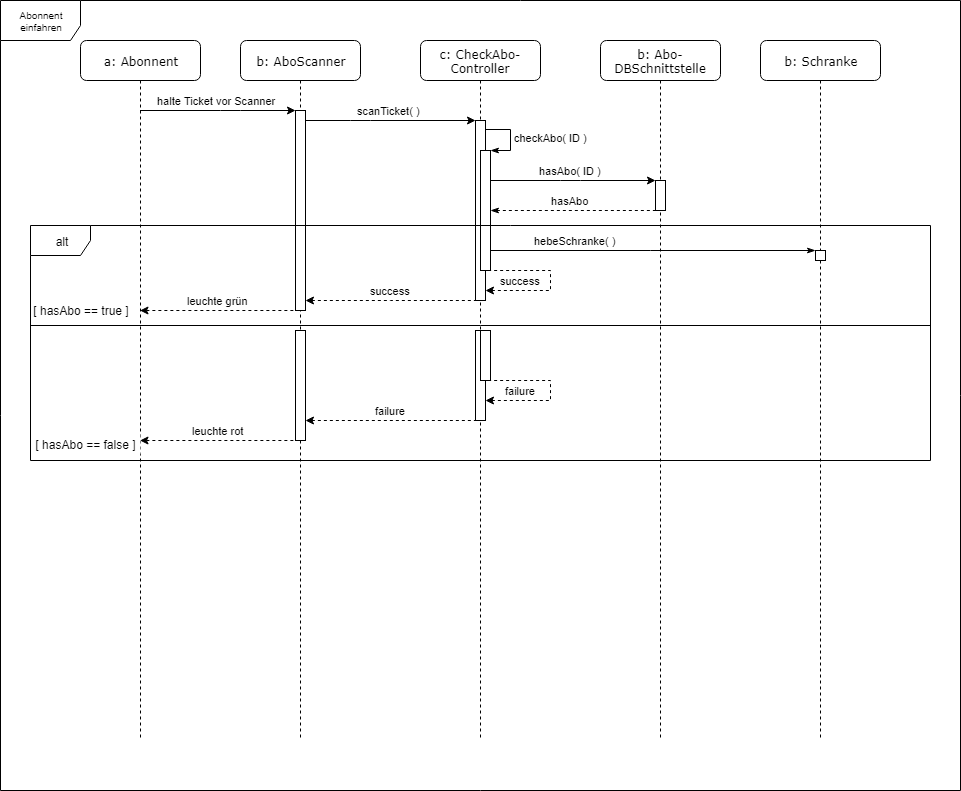

The diagram above was exported from draw.io. Its source (the exported page's mxGraphModel, read from the mxfile embedded in the PNG):
<mxGraphModel dx="842" dy="548" grid="1" gridSize="10" guides="1" tooltips="1" connect="1" arrows="1" fold="1" page="1" pageScale="1" pageWidth="1100" pageHeight="850" background="#ffffff" math="0" shadow="0">
  <root>
    <mxCell id="0" />
    <mxCell id="1" parent="0" />
    <mxCell id="i2Vq3k6s4epomcee9z3W-39" value="Abonnent einfahren" style="shape=umlFrame;whiteSpace=wrap;html=1;fontSize=10;width=80;height=40;" parent="1" vertex="1">
      <mxGeometry x="60" y="29" width="960" height="790" as="geometry" />
    </mxCell>
    <mxCell id="riZyPx7NaIGLOxan2Yi5-40" value="failure" style="endArrow=none;html=1;edgeStyle=orthogonalEdgeStyle;startArrow=classic;startFill=1;endFill=0;rounded=0;dashed=1;" parent="1" source="riZyPx7NaIGLOxan2Yi5-41" target="riZyPx7NaIGLOxan2Yi5-36" edge="1">
      <mxGeometry x="0.0024" y="10" width="50" height="50" relative="1" as="geometry">
        <mxPoint x="375" y="338.95238095238096" as="sourcePoint" />
        <mxPoint x="545" y="338.95238095238096" as="targetPoint" />
        <Array as="points">
          <mxPoint x="460" y="449" />
          <mxPoint x="460" y="449" />
        </Array>
        <mxPoint as="offset" />
      </mxGeometry>
    </mxCell>
    <mxCell id="7baba1c4bc27f4b0-4" value="b: Abo-DBSchnittstelle" style="shape=umlLifeline;perimeter=lifelinePerimeter;whiteSpace=wrap;html=1;container=1;collapsible=0;recursiveResize=0;outlineConnect=0;rounded=1;shadow=0;comic=0;labelBackgroundColor=none;strokeColor=#000000;strokeWidth=1;fillColor=#FFFFFF;fontFamily=Verdana;fontSize=12;fontColor=#000000;align=center;perimeterSpacing=0;glass=0;size=40;overflow=visible;noLabel=0;labelPadding=0;direction=east;connectable=1;snapToPoint=0;fixDash=0;" parent="1" vertex="1">
      <mxGeometry x="660" y="69" width="120" height="700" as="geometry" />
    </mxCell>
    <mxCell id="riZyPx7NaIGLOxan2Yi5-17" value="" style="html=1;points=[];perimeter=orthogonalPerimeter;rounded=1;shadow=0;glass=0;comic=0;strokeColor=#000000;strokeWidth=1;arcSize=0;" parent="7baba1c4bc27f4b0-4" vertex="1">
      <mxGeometry x="55" y="140" width="10" height="30" as="geometry" />
    </mxCell>
    <mxCell id="7baba1c4bc27f4b0-2" value="b: AboScanner" style="shape=umlLifeline;perimeter=lifelinePerimeter;whiteSpace=wrap;html=1;container=1;collapsible=0;recursiveResize=0;outlineConnect=0;rounded=1;shadow=0;comic=0;labelBackgroundColor=none;strokeColor=#000000;strokeWidth=1;fillColor=#FFFFFF;fontFamily=Verdana;fontSize=12;fontColor=#000000;align=center;size=40;" parent="1" vertex="1">
      <mxGeometry x="300" y="69" width="120" height="700" as="geometry" />
    </mxCell>
    <mxCell id="riZyPx7NaIGLOxan2Yi5-10" value="" style="html=1;points=[];perimeter=orthogonalPerimeter;rounded=1;shadow=0;glass=0;comic=0;strokeColor=#000000;strokeWidth=1;arcSize=0;" parent="7baba1c4bc27f4b0-2" vertex="1">
      <mxGeometry x="55" y="70" width="10" height="200" as="geometry" />
    </mxCell>
    <mxCell id="riZyPx7NaIGLOxan2Yi5-41" value="" style="html=1;points=[];perimeter=orthogonalPerimeter;rounded=1;shadow=0;glass=0;comic=0;strokeColor=#000000;strokeWidth=1;arcSize=0;" parent="7baba1c4bc27f4b0-2" vertex="1">
      <mxGeometry x="55" y="290" width="10" height="110" as="geometry" />
    </mxCell>
    <mxCell id="7baba1c4bc27f4b0-3" value="c: CheckAbo-Controller&lt;br&gt;" style="shape=umlLifeline;perimeter=lifelinePerimeter;whiteSpace=wrap;html=1;container=1;collapsible=0;recursiveResize=0;outlineConnect=0;rounded=1;shadow=0;comic=0;labelBackgroundColor=none;strokeColor=#000000;strokeWidth=1;fillColor=#FFFFFF;fontFamily=Verdana;fontSize=12;fontColor=#000000;align=center;size=40;" parent="1" vertex="1">
      <mxGeometry x="480" y="69" width="120" height="700" as="geometry" />
    </mxCell>
    <mxCell id="riZyPx7NaIGLOxan2Yi5-11" value="" style="html=1;points=[];perimeter=orthogonalPerimeter;rounded=1;shadow=0;glass=0;comic=0;strokeColor=#000000;strokeWidth=1;arcSize=0;" parent="7baba1c4bc27f4b0-3" vertex="1">
      <mxGeometry x="55" y="80" width="10" height="180" as="geometry" />
    </mxCell>
    <mxCell id="riZyPx7NaIGLOxan2Yi5-15" value="" style="html=1;points=[];perimeter=orthogonalPerimeter;rounded=1;shadow=0;glass=0;comic=0;strokeColor=#000000;strokeWidth=1;arcSize=0;" parent="7baba1c4bc27f4b0-3" vertex="1">
      <mxGeometry x="60" y="110" width="10" height="120" as="geometry" />
    </mxCell>
    <mxCell id="riZyPx7NaIGLOxan2Yi5-16" value="checkAbo( ID )" style="edgeStyle=orthogonalEdgeStyle;html=1;align=left;spacingLeft=2;endArrow=classicThin;rounded=0;entryX=1;entryY=0;exitX=0.999;exitY=0.051;exitDx=0;exitDy=0;exitPerimeter=0;endFill=1;" parent="7baba1c4bc27f4b0-3" source="riZyPx7NaIGLOxan2Yi5-11" target="riZyPx7NaIGLOxan2Yi5-15" edge="1">
      <mxGeometry relative="1" as="geometry">
        <mxPoint x="65" y="110" as="sourcePoint" />
        <Array as="points">
          <mxPoint x="90" y="89" />
          <mxPoint x="90" y="110" />
        </Array>
      </mxGeometry>
    </mxCell>
    <mxCell id="riZyPx7NaIGLOxan2Yi5-31" value="success" style="endArrow=none;html=1;edgeStyle=orthogonalEdgeStyle;startArrow=classic;startFill=1;endFill=0;rounded=0;dashed=1;" parent="7baba1c4bc27f4b0-3" source="riZyPx7NaIGLOxan2Yi5-11" target="riZyPx7NaIGLOxan2Yi5-15" edge="1">
      <mxGeometry x="0.0404" y="30" width="50" height="50" relative="1" as="geometry">
        <mxPoint x="-110" y="230" as="sourcePoint" />
        <mxPoint x="65" y="89.9523809523809" as="targetPoint" />
        <Array as="points">
          <mxPoint x="130" y="250" />
          <mxPoint x="130" y="230" />
        </Array>
        <mxPoint as="offset" />
      </mxGeometry>
    </mxCell>
    <mxCell id="riZyPx7NaIGLOxan2Yi5-36" value="" style="html=1;points=[];perimeter=orthogonalPerimeter;rounded=1;shadow=0;glass=0;comic=0;strokeColor=#000000;strokeWidth=1;arcSize=0;" parent="7baba1c4bc27f4b0-3" vertex="1">
      <mxGeometry x="55" y="290" width="10" height="90" as="geometry" />
    </mxCell>
    <mxCell id="7baba1c4bc27f4b0-5" value="b: Schranke&lt;br&gt;" style="shape=umlLifeline;perimeter=lifelinePerimeter;whiteSpace=wrap;html=1;container=1;collapsible=0;recursiveResize=0;outlineConnect=0;rounded=1;shadow=0;comic=0;labelBackgroundColor=none;strokeColor=#000000;strokeWidth=1;fillColor=#FFFFFF;fontFamily=Verdana;fontSize=12;fontColor=#000000;align=center;size=40;" parent="1" vertex="1">
      <mxGeometry x="820" y="69" width="120" height="700" as="geometry" />
    </mxCell>
    <mxCell id="riZyPx7NaIGLOxan2Yi5-30" value="" style="html=1;points=[];perimeter=orthogonalPerimeter;rounded=1;shadow=0;glass=0;comic=0;strokeColor=#000000;strokeWidth=1;arcSize=0;" parent="7baba1c4bc27f4b0-5" vertex="1">
      <mxGeometry x="55" y="210" width="10" height="10" as="geometry" />
    </mxCell>
    <mxCell id="7baba1c4bc27f4b0-8" value="a: Abonnent" style="shape=umlLifeline;perimeter=lifelinePerimeter;whiteSpace=wrap;html=1;container=1;collapsible=0;recursiveResize=0;outlineConnect=0;rounded=1;shadow=0;comic=0;labelBackgroundColor=none;strokeColor=#000000;strokeWidth=1;fillColor=#FFFFFF;fontFamily=Verdana;fontSize=12;fontColor=#000000;align=center;size=40;" parent="1" vertex="1">
      <mxGeometry x="140" y="69" width="120" height="700" as="geometry" />
    </mxCell>
    <mxCell id="riZyPx7NaIGLOxan2Yi5-2" value="halte Ticket vor Scanner" style="endArrow=classic;html=1;edgeStyle=orthogonalEdgeStyle;" parent="1" source="7baba1c4bc27f4b0-8" target="riZyPx7NaIGLOxan2Yi5-10" edge="1">
      <mxGeometry x="-0.0265" y="10" width="50" height="50" relative="1" as="geometry">
        <mxPoint x="205" y="139.27586206896558" as="sourcePoint" />
        <mxPoint x="290" y="219" as="targetPoint" />
        <Array as="points">
          <mxPoint x="290" y="139" />
          <mxPoint x="290" y="139" />
        </Array>
        <mxPoint as="offset" />
      </mxGeometry>
    </mxCell>
    <mxCell id="riZyPx7NaIGLOxan2Yi5-12" value="scanTicket( )" style="endArrow=classic;html=1;edgeStyle=orthogonalEdgeStyle;" parent="1" source="riZyPx7NaIGLOxan2Yi5-10" target="riZyPx7NaIGLOxan2Yi5-11" edge="1">
      <mxGeometry x="-0.0265" y="10" width="50" height="50" relative="1" as="geometry">
        <mxPoint x="215" y="149.2" as="sourcePoint" />
        <mxPoint x="365" y="149.2" as="targetPoint" />
        <Array as="points">
          <mxPoint x="420" y="149" />
          <mxPoint x="420" y="149" />
        </Array>
        <mxPoint as="offset" />
      </mxGeometry>
    </mxCell>
    <mxCell id="riZyPx7NaIGLOxan2Yi5-18" value="hasAbo( ID )" style="endArrow=classic;html=1;edgeStyle=orthogonalEdgeStyle;" parent="1" source="riZyPx7NaIGLOxan2Yi5-15" target="riZyPx7NaIGLOxan2Yi5-17" edge="1">
      <mxGeometry x="-0.0265" y="10" width="50" height="50" relative="1" as="geometry">
        <mxPoint x="375" y="158.9523809523809" as="sourcePoint" />
        <mxPoint x="545" y="158.9523809523809" as="targetPoint" />
        <Array as="points">
          <mxPoint x="630" y="209" />
          <mxPoint x="630" y="209" />
        </Array>
        <mxPoint as="offset" />
      </mxGeometry>
    </mxCell>
    <mxCell id="riZyPx7NaIGLOxan2Yi5-19" value="hasAbo&lt;br&gt;" style="endArrow=none;html=1;edgeStyle=orthogonalEdgeStyle;startArrow=classicThin;startFill=1;dashed=1;endFill=0;" parent="1" source="riZyPx7NaIGLOxan2Yi5-15" target="riZyPx7NaIGLOxan2Yi5-17" edge="1">
      <mxGeometry x="-0.0265" y="10" width="50" height="50" relative="1" as="geometry">
        <mxPoint x="560" y="218.9523809523809" as="sourcePoint" />
        <mxPoint x="725" y="218.9523809523809" as="targetPoint" />
        <Array as="points">
          <mxPoint x="630" y="239" />
          <mxPoint x="630" y="239" />
        </Array>
        <mxPoint as="offset" />
      </mxGeometry>
    </mxCell>
    <mxCell id="riZyPx7NaIGLOxan2Yi5-21" value="" style="line;strokeWidth=1;fillColor=none;align=left;verticalAlign=middle;spacingTop=-1;spacingLeft=3;spacingRight=3;rotatable=0;labelPosition=right;points=[];portConstraint=eastwest;rounded=1;shadow=0;glass=0;comic=0;" parent="1" vertex="1">
      <mxGeometry x="90" y="349" width="900" height="10" as="geometry" />
    </mxCell>
    <mxCell id="riZyPx7NaIGLOxan2Yi5-25" value="hebeSchranke( )" style="edgeStyle=orthogonalEdgeStyle;html=1;align=left;spacingLeft=2;endArrow=classicThin;rounded=0;endFill=1;" parent="1" source="riZyPx7NaIGLOxan2Yi5-15" target="riZyPx7NaIGLOxan2Yi5-30" edge="1">
      <mxGeometry x="-0.0142" y="121" relative="1" as="geometry">
        <mxPoint x="555.1904761904761" y="178.47619047619048" as="sourcePoint" />
        <Array as="points">
          <mxPoint x="710" y="279" />
          <mxPoint x="710" y="279" />
        </Array>
        <mxPoint x="554.7142857142857" y="278.95238095238096" as="targetPoint" />
        <mxPoint x="-120" y="111" as="offset" />
      </mxGeometry>
    </mxCell>
    <mxCell id="riZyPx7NaIGLOxan2Yi5-33" value="success" style="endArrow=none;html=1;edgeStyle=orthogonalEdgeStyle;startArrow=classic;startFill=1;endFill=0;rounded=0;dashed=1;" parent="1" source="riZyPx7NaIGLOxan2Yi5-10" target="riZyPx7NaIGLOxan2Yi5-11" edge="1">
      <mxGeometry x="0.0024" y="10" width="50" height="50" relative="1" as="geometry">
        <mxPoint x="555" y="319.20000000000005" as="sourcePoint" />
        <mxPoint x="560" y="299.20000000000005" as="targetPoint" />
        <Array as="points">
          <mxPoint x="450" y="329" />
          <mxPoint x="450" y="329" />
        </Array>
        <mxPoint as="offset" />
      </mxGeometry>
    </mxCell>
    <mxCell id="riZyPx7NaIGLOxan2Yi5-34" value="leuchte grün" style="endArrow=none;html=1;edgeStyle=orthogonalEdgeStyle;startArrow=classic;startFill=1;endFill=0;rounded=0;dashed=1;" parent="1" source="7baba1c4bc27f4b0-8" target="riZyPx7NaIGLOxan2Yi5-10" edge="1">
      <mxGeometry x="0.0024" y="10" width="50" height="50" relative="1" as="geometry">
        <mxPoint x="185.5" y="329.16666666666674" as="sourcePoint" />
        <mxPoint x="355.5" y="329.16666666666674" as="targetPoint" />
        <Array as="points">
          <mxPoint x="250" y="329" />
          <mxPoint x="250" y="329" />
        </Array>
        <mxPoint as="offset" />
      </mxGeometry>
    </mxCell>
    <mxCell id="riZyPx7NaIGLOxan2Yi5-38" value="" style="html=1;points=[];perimeter=orthogonalPerimeter;rounded=1;shadow=0;glass=0;comic=0;strokeColor=#000000;strokeWidth=1;arcSize=0;backgroundOutline=0;movable=1;resizable=1;resizeWidth=1;resizeHeight=0;rotatable=0;cloneable=1;part=0;container=0;collapsible=0;autosize=0;fixDash=0;connectable=1;snapToPoint=0;flipH=1;flipV=0;imageAspect=1;absoluteArcSize=0;fillOpacity=100;direction=east;" parent="1" vertex="1">
      <mxGeometry x="540" y="359" width="10" height="50" as="geometry">
        <mxRectangle x="520" y="370" width="50" height="40" as="alternateBounds" />
      </mxGeometry>
    </mxCell>
    <mxCell id="riZyPx7NaIGLOxan2Yi5-39" value="failure&lt;br&gt;" style="endArrow=none;html=1;edgeStyle=orthogonalEdgeStyle;startArrow=classic;startFill=1;endFill=0;rounded=0;dashed=1;" parent="1" source="riZyPx7NaIGLOxan2Yi5-36" target="riZyPx7NaIGLOxan2Yi5-38" edge="1">
      <mxGeometry x="0.0404" y="30" width="50" height="50" relative="1" as="geometry">
        <mxPoint x="555" y="328.95238095238096" as="sourcePoint" />
        <mxPoint x="560" y="308.95238095238096" as="targetPoint" />
        <Array as="points">
          <mxPoint x="610" y="429" />
          <mxPoint x="610" y="409" />
        </Array>
        <mxPoint as="offset" />
      </mxGeometry>
    </mxCell>
    <mxCell id="riZyPx7NaIGLOxan2Yi5-42" value="leuchte rot" style="endArrow=none;html=1;edgeStyle=orthogonalEdgeStyle;startArrow=classic;startFill=1;endFill=0;rounded=0;dashed=1;" parent="1" source="7baba1c4bc27f4b0-8" target="riZyPx7NaIGLOxan2Yi5-41" edge="1">
      <mxGeometry x="0.0024" y="10" width="50" height="50" relative="1" as="geometry">
        <mxPoint x="205.02380952380952" y="478.9999999999999" as="sourcePoint" />
        <mxPoint x="360" y="478.9999999999999" as="targetPoint" />
        <Array as="points">
          <mxPoint x="270" y="469" />
          <mxPoint x="270" y="469" />
        </Array>
        <mxPoint as="offset" />
      </mxGeometry>
    </mxCell>
    <mxCell id="riZyPx7NaIGLOxan2Yi5-45" value="[ hasAbo == true ]" style="text;html=1;strokeColor=none;fillColor=#ffffff;align=center;verticalAlign=middle;whiteSpace=wrap;rounded=0;shadow=0;glass=0;dashed=1;comic=0;" parent="1" vertex="1">
      <mxGeometry x="90" y="329" width="100" height="20" as="geometry" />
    </mxCell>
    <mxCell id="riZyPx7NaIGLOxan2Yi5-46" value="[ hasAbo == false ]" style="text;html=1;strokeColor=none;fillColor=#ffffff;align=center;verticalAlign=middle;whiteSpace=wrap;rounded=0;shadow=0;glass=0;dashed=1;comic=0;" parent="1" vertex="1">
      <mxGeometry x="90" y="463" width="110" height="20" as="geometry" />
    </mxCell>
    <mxCell id="riZyPx7NaIGLOxan2Yi5-20" value="alt&lt;br&gt;" style="shape=umlFrame;whiteSpace=wrap;html=1;rounded=1;shadow=0;glass=0;comic=0;strokeColor=#000000;strokeWidth=1;" parent="1" vertex="1">
      <mxGeometry x="90" y="254" width="900" height="235" as="geometry" />
    </mxCell>
  </root>
</mxGraphModel>